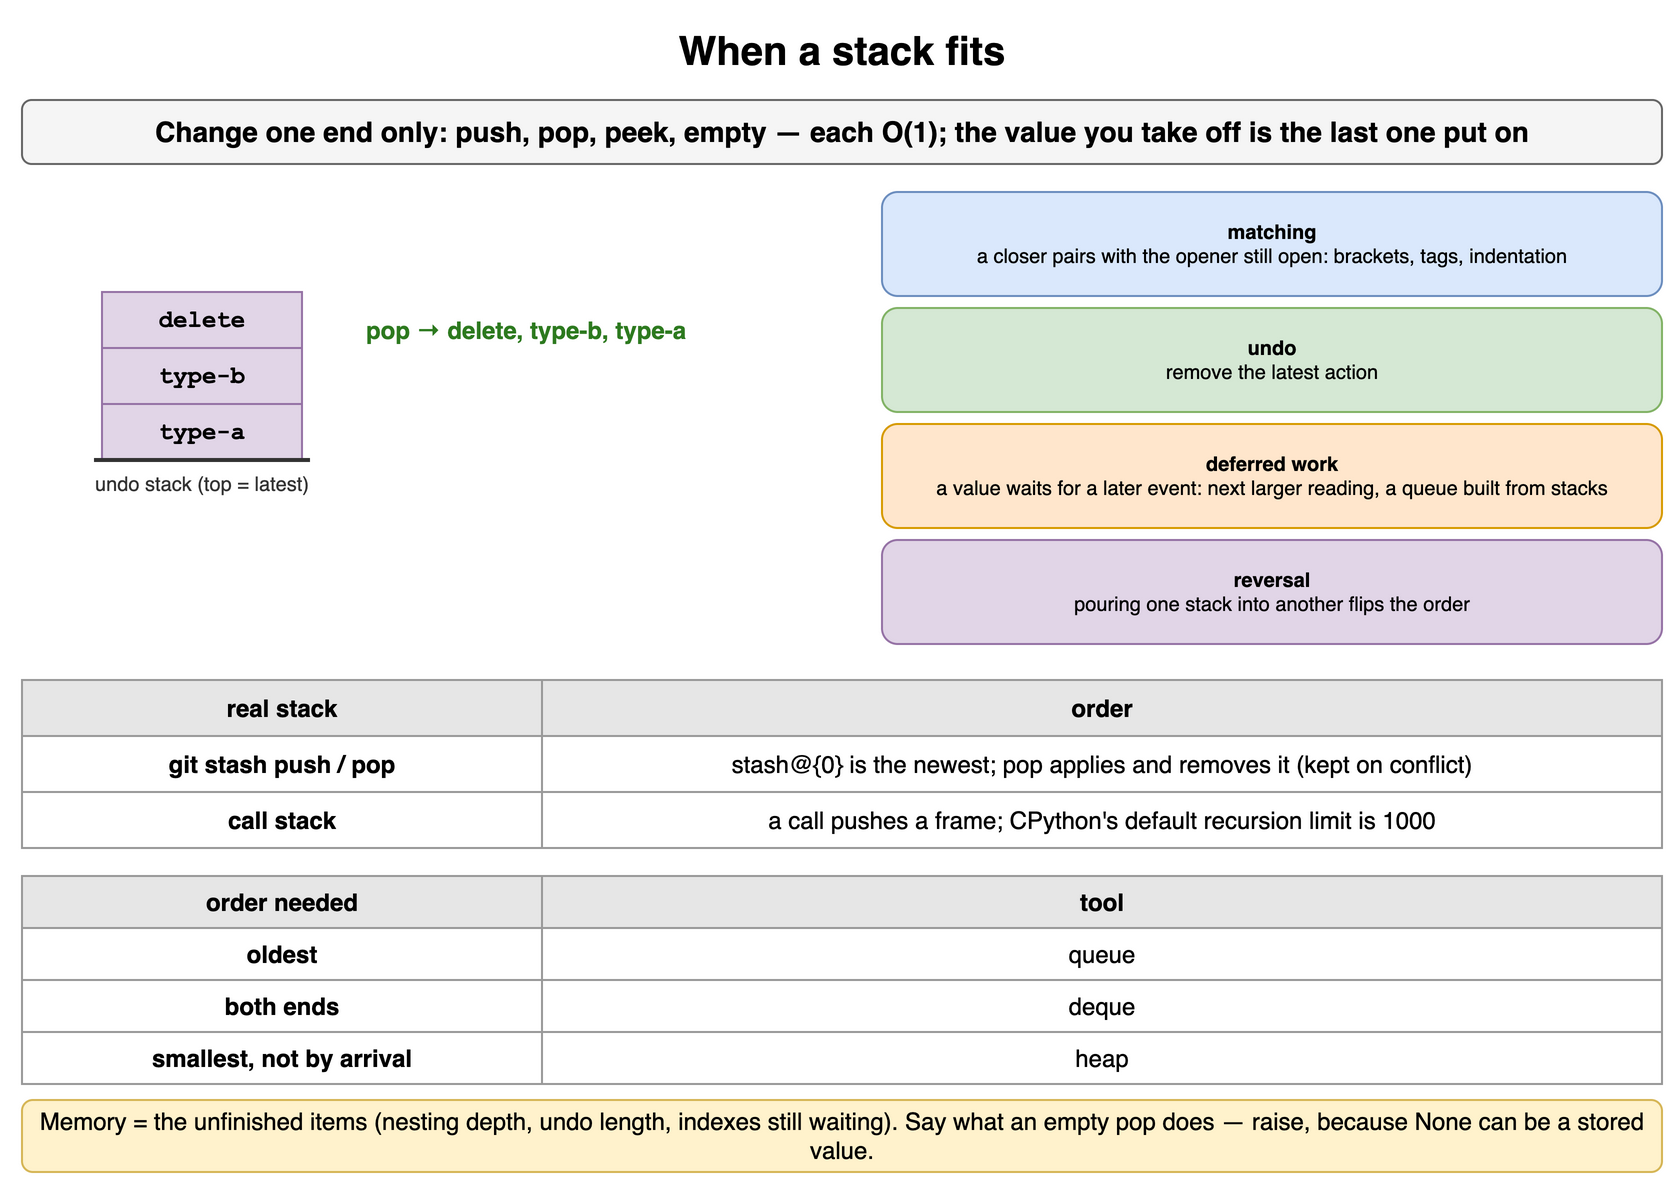

The diagram above was exported from draw.io. Its source (the exported page's mxGraphModel, read from the mxfile embedded in the PNG):
<mxGraphModel dx="900" dy="600" grid="1" gridSize="10" guides="1" tooltips="1" connect="1" arrows="1" fold="1" page="1" pageScale="1" pageWidth="900" pageHeight="600" math="0" shadow="0">
  <root>
    <mxCell id="0" />
    <mxCell id="1" parent="0" />
    <mxCell id="s11" value="When a stack fits" style="text;html=1;align=center;verticalAlign=middle;whiteSpace=wrap;fontSize=20;fontStyle=1;" vertex="1" parent="1">
      <mxGeometry x="40" y="10" width="820" height="30" as="geometry" />
    </mxCell>
    <mxCell id="s12" value="Change one end only: push, pop, peek, empty — each O(1); the value you take off is the last one put on" style="rounded=1;whiteSpace=wrap;html=1;fillColor=#f5f5f5;strokeColor=#666666;fontStyle=1;fontSize=14;" vertex="1" parent="1">
      <mxGeometry x="40" y="50" width="820" height="32" as="geometry" />
    </mxCell>
    <mxCell id="s13" value="type-a" style="rounded=0;whiteSpace=wrap;html=1;fontFamily=Courier New;fontStyle=1;fontSize=13;fillColor=#e1d5e7;strokeColor=#9673a6;fontSize=12;" vertex="1" parent="1">
      <mxGeometry x="80" y="202" width="100" height="28" as="geometry" />
    </mxCell>
    <mxCell id="s14" value="type-b" style="rounded=0;whiteSpace=wrap;html=1;fontFamily=Courier New;fontStyle=1;fontSize=13;fillColor=#e1d5e7;strokeColor=#9673a6;fontSize=12;" vertex="1" parent="1">
      <mxGeometry x="80" y="174" width="100" height="28" as="geometry" />
    </mxCell>
    <mxCell id="s15" value="delete" style="rounded=0;whiteSpace=wrap;html=1;fontFamily=Courier New;fontStyle=1;fontSize=13;fillColor=#e1d5e7;strokeColor=#9673a6;fontSize=12;" vertex="1" parent="1">
      <mxGeometry x="80" y="146" width="100" height="28" as="geometry" />
    </mxCell>
    <mxCell id="s16" value="" style="endArrow=none;html=1;strokeColor=#333;strokeWidth=2;" edge="1" parent="1">
      <mxGeometry relative="1" as="geometry">
        <mxPoint x="76" y="230" as="sourcePoint" />
        <mxPoint x="184" y="230" as="targetPoint" />
      </mxGeometry>
    </mxCell>
    <mxCell id="s17" value="undo stack (top = latest)" style="text;html=1;whiteSpace=wrap;fontSize=11;align=center;verticalAlign=middle;fontSize=10;fontColor=#333333;" vertex="1" parent="1">
      <mxGeometry x="60" y="234" width="140" height="16" as="geometry" />
    </mxCell>
    <mxCell id="s18" value="pop → delete, type-b, type-a" style="text;html=1;whiteSpace=wrap;fontSize=11;align=left;verticalAlign=middle;fontSize=12;fontColor=#2d7a1f;fontStyle=1;" vertex="1" parent="1">
      <mxGeometry x="210" y="150" width="240" height="30" as="geometry" />
    </mxCell>
    <mxCell id="s19" value="matching&lt;br&gt;&lt;span style=&quot;font-weight:normal&quot;&gt;a closer pairs with the opener still open: brackets, tags, indentation&lt;/span&gt;" style="rounded=1;whiteSpace=wrap;html=1;fillColor=#dae8fc;strokeColor=#6c8ebf;fontSize=10;align=center;fontStyle=1;" vertex="1" parent="1">
      <mxGeometry x="470" y="96" width="390" height="52" as="geometry" />
    </mxCell>
    <mxCell id="s110" value="undo&lt;br&gt;&lt;span style=&quot;font-weight:normal&quot;&gt;remove the latest action&lt;/span&gt;" style="rounded=1;whiteSpace=wrap;html=1;fillColor=#d5e8d4;strokeColor=#82b366;fontSize=10;align=center;fontStyle=1;" vertex="1" parent="1">
      <mxGeometry x="470" y="154" width="390" height="52" as="geometry" />
    </mxCell>
    <mxCell id="s111" value="deferred work&lt;br&gt;&lt;span style=&quot;font-weight:normal&quot;&gt;a value waits for a later event: next larger reading, a queue built from stacks&lt;/span&gt;" style="rounded=1;whiteSpace=wrap;html=1;fillColor=#ffe6cc;strokeColor=#d79b00;fontSize=10;align=center;fontStyle=1;" vertex="1" parent="1">
      <mxGeometry x="470" y="212" width="390" height="52" as="geometry" />
    </mxCell>
    <mxCell id="s112" value="reversal&lt;br&gt;&lt;span style=&quot;font-weight:normal&quot;&gt;pouring one stack into another flips the order&lt;/span&gt;" style="rounded=1;whiteSpace=wrap;html=1;fillColor=#e1d5e7;strokeColor=#9673a6;fontSize=10;align=center;fontStyle=1;" vertex="1" parent="1">
      <mxGeometry x="470" y="270" width="390" height="52" as="geometry" />
    </mxCell>
    <mxCell id="s113" value="real stack" style="whiteSpace=wrap;html=1;fillColor=#e6e6e6;strokeColor=#999999;fontStyle=1;fontSize=12;" vertex="1" parent="1">
      <mxGeometry x="40" y="340" width="260" height="28" as="geometry" />
    </mxCell>
    <mxCell id="s114" value="order" style="whiteSpace=wrap;html=1;fillColor=#e6e6e6;strokeColor=#999999;fontStyle=1;fontSize=12;" vertex="1" parent="1">
      <mxGeometry x="300" y="340" width="560" height="28" as="geometry" />
    </mxCell>
    <mxCell id="s115" value="git stash push / pop" style="whiteSpace=wrap;html=1;strokeColor=#999999;fontSize=12;fillColor=#ffffff;fontStyle=1;" vertex="1" parent="1">
      <mxGeometry x="40" y="368" width="260" height="28" as="geometry" />
    </mxCell>
    <mxCell id="s116" value="stash@{0} is the newest; pop applies and removes it (kept on conflict)" style="whiteSpace=wrap;html=1;strokeColor=#999999;fontSize=12;fillColor=#ffffff;" vertex="1" parent="1">
      <mxGeometry x="300" y="368" width="560" height="28" as="geometry" />
    </mxCell>
    <mxCell id="s117" value="call stack" style="whiteSpace=wrap;html=1;strokeColor=#999999;fontSize=12;fillColor=#ffffff;fontStyle=1;" vertex="1" parent="1">
      <mxGeometry x="40" y="396" width="260" height="28" as="geometry" />
    </mxCell>
    <mxCell id="s118" value="a call pushes a frame; CPython's default recursion limit is 1000" style="whiteSpace=wrap;html=1;strokeColor=#999999;fontSize=12;fillColor=#ffffff;" vertex="1" parent="1">
      <mxGeometry x="300" y="396" width="560" height="28" as="geometry" />
    </mxCell>
    <mxCell id="s119" value="order needed" style="whiteSpace=wrap;html=1;fillColor=#e6e6e6;strokeColor=#999999;fontStyle=1;fontSize=12;" vertex="1" parent="1">
      <mxGeometry x="40" y="438" width="260" height="26" as="geometry" />
    </mxCell>
    <mxCell id="s120" value="tool" style="whiteSpace=wrap;html=1;fillColor=#e6e6e6;strokeColor=#999999;fontStyle=1;fontSize=12;" vertex="1" parent="1">
      <mxGeometry x="300" y="438" width="560" height="26" as="geometry" />
    </mxCell>
    <mxCell id="s121" value="oldest" style="whiteSpace=wrap;html=1;strokeColor=#999999;fontSize=12;fillColor=#ffffff;fontStyle=1;" vertex="1" parent="1">
      <mxGeometry x="40" y="464" width="260" height="26" as="geometry" />
    </mxCell>
    <mxCell id="s122" value="queue" style="whiteSpace=wrap;html=1;strokeColor=#999999;fontSize=12;fillColor=#ffffff;" vertex="1" parent="1">
      <mxGeometry x="300" y="464" width="560" height="26" as="geometry" />
    </mxCell>
    <mxCell id="s123" value="both ends" style="whiteSpace=wrap;html=1;strokeColor=#999999;fontSize=12;fillColor=#ffffff;fontStyle=1;" vertex="1" parent="1">
      <mxGeometry x="40" y="490" width="260" height="26" as="geometry" />
    </mxCell>
    <mxCell id="s124" value="deque" style="whiteSpace=wrap;html=1;strokeColor=#999999;fontSize=12;fillColor=#ffffff;" vertex="1" parent="1">
      <mxGeometry x="300" y="490" width="560" height="26" as="geometry" />
    </mxCell>
    <mxCell id="s125" value="smallest, not by arrival" style="whiteSpace=wrap;html=1;strokeColor=#999999;fontSize=12;fillColor=#ffffff;fontStyle=1;" vertex="1" parent="1">
      <mxGeometry x="40" y="516" width="260" height="26" as="geometry" />
    </mxCell>
    <mxCell id="s126" value="heap" style="whiteSpace=wrap;html=1;strokeColor=#999999;fontSize=12;fillColor=#ffffff;" vertex="1" parent="1">
      <mxGeometry x="300" y="516" width="560" height="26" as="geometry" />
    </mxCell>
    <mxCell id="s127" value="Memory = the unfinished items (nesting depth, undo length, indexes still waiting). Say what an empty pop does — raise, because None can be a stored value." style="rounded=1;whiteSpace=wrap;html=1;fillColor=#fff2cc;strokeColor=#d6b656;fontSize=12;align=center;" vertex="1" parent="1">
      <mxGeometry x="40" y="550" width="820" height="36" as="geometry" />
    </mxCell>
  </root>
</mxGraphModel>